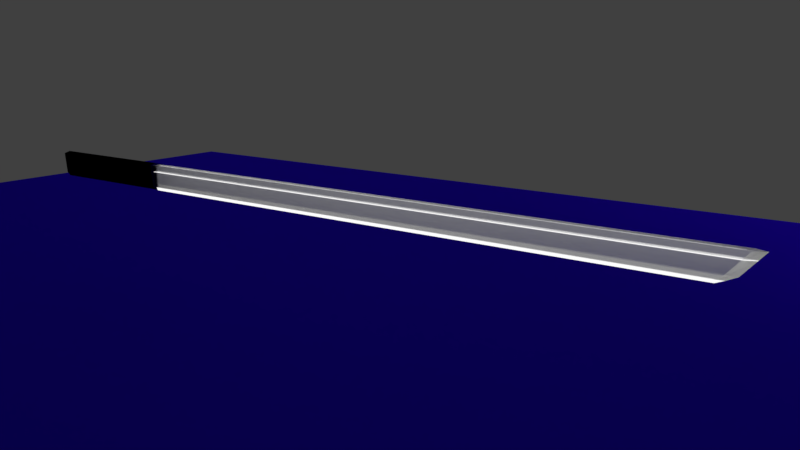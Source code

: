 # Source: Sword.blend  (saved by Blender 2.78.0; exported with 4.5.12 LTS)
import bpy
from mathutils import Matrix  # noqa: F401  (used for matrix-valued properties, if any)

bpy.ops.wm.read_factory_settings(use_empty=True)
scene = bpy.context.scene
scene.name = 'Scene'

# ---- collections
col_collection_1 = bpy.data.collections.new('Collection 1'); scene.collection.children.link(col_collection_1)
col_collection_5 = bpy.data.collections.new('Collection 5'); scene.collection.children.link(col_collection_5)

# ---- materials (node trees are filled in below, after node groups)
mat_body = bpy.data.materials.new('Body')
mat_body.alpha_threshold = 0.0
mat_body.roughness = 0.5
mat_edge = bpy.data.materials.new('Edge')
mat_edge.alpha_threshold = 0.0
mat_edge.roughness = 0.5
mat_handguard = bpy.data.materials.new('Handguard')
mat_handguard.alpha_threshold = 0.0
mat_handguard.roughness = 0.5
mat_pommel = bpy.data.materials.new('Pommel')
mat_pommel.alpha_threshold = 0.0
mat_pommel.roughness = 0.5
mat_grey_metal = bpy.data.materials.new('Grey metal')
mat_grey_metal.alpha_threshold = 0.0
mat_grey_metal.roughness = 0.5

# ---- material node trees
mat_body.use_nodes = True; mat_body.node_tree.nodes.clear()
_N = mat_body.node_tree.nodes; _L = mat_body.node_tree.links
n0 = _N.new('ShaderNodeOutputMaterial'); n0.name = 'Material Output'; n0.location = (300, 300)
n1 = _N.new('ShaderNodeBsdfGlass'); n1.name = 'Glass BSDF'; n1.location = (10, 300)
n1.distribution = 'BECKMANN'
n1.inputs[0].default_value = (0.0, 0.0, 0.0, 1.0)
n1.inputs[1].default_value = 0.639
n1.inputs[2].default_value = 1.45
_L.new(n1.outputs[0], n0.inputs[0])
n0.is_active_output = True
mat_edge.use_nodes = True; mat_edge.node_tree.nodes.clear()
_N = mat_edge.node_tree.nodes; _L = mat_edge.node_tree.links
n0 = _N.new('ShaderNodeOutputMaterial'); n0.name = 'Material Output'; n0.location = (460, 300)
n1 = _N.new('ShaderNodeBsdfDiffuse'); n1.name = 'Diffuse BSDF'; n1.location = (10, 300)
n2 = _N.new('ShaderNodeEmission'); n2.name = 'Emission'; n2.location = (240, 336)
_L.new(n2.outputs[0], n0.inputs[0])
n0.is_active_output = True
mat_handguard.use_nodes = True; mat_handguard.node_tree.nodes.clear()
_N = mat_handguard.node_tree.nodes; _L = mat_handguard.node_tree.links
n0 = _N.new('ShaderNodeOutputMaterial'); n0.name = 'Material Output'; n0.location = (536, 300)
n1 = _N.new('ShaderNodeBsdfGlass'); n1.name = 'Glass BSDF'; n1.location = (86, 322)
n1.distribution = 'BECKMANN'
n1.inputs[0].default_value = (0.03143, 0.00322, 0.9853, 1.0)
n1.inputs[1].default_value = 0.7638
n1.inputs[2].default_value = 1.45
_L.new(n1.outputs[0], n0.inputs[0])
n0.is_active_output = True
mat_pommel.use_nodes = True; mat_pommel.node_tree.nodes.clear()
_N = mat_pommel.node_tree.nodes; _L = mat_pommel.node_tree.links
n0 = _N.new('ShaderNodeOutputMaterial'); n0.name = 'Material Output'; n0.location = (110, 263)
n1 = _N.new('ShaderNodeBsdfGlass'); n1.name = 'Glass BSDF'; n1.location = (-130, 299)
n1.distribution = 'BECKMANN'
n1.inputs[0].default_value = (1.0, 0.002165, 0.001748, 1.0)
n1.inputs[2].default_value = 1.45
_L.new(n1.outputs[0], n0.inputs[0])
n0.is_active_output = True
mat_grey_metal.use_nodes = True; mat_grey_metal.node_tree.nodes.clear()
_N = mat_grey_metal.node_tree.nodes; _L = mat_grey_metal.node_tree.links
n0 = _N.new('ShaderNodeOutputMaterial'); n0.name = 'Material Output'; n0.location = (300, 300)
n1 = _N.new('ShaderNodeBsdfGlass'); n1.name = 'Glass BSDF'; n1.location = (10, 300)
n1.distribution = 'BECKMANN'
n1.inputs[0].default_value = (0.8367, 0.8367, 0.8367, 1.0)
n1.inputs[1].default_value = 0.483
n1.inputs[2].default_value = 1.45
_L.new(n1.outputs[0], n0.inputs[0])
n0.is_active_output = True

# ---- world
world_world = bpy.data.worlds.new('World'); scene.world = world_world
world_world.color = (0.05088, 0.05088, 0.05088)
world_world.use_sun_shadow = False
world_world.sun_shadow_jitter_overblur = 0.0
world_world.cycles.sampling_method = 'MANUAL'

# ---- cameras
cam_camera_001 = bpy.data.cameras.new('Camera.001')
cam_camera_001.clip_end = 100.0
cam_camera_001.lens = 35.0
cam_camera_001.sensor_width = 32.0
cam_camera_001.sensor_height = 18.0
cam_camera_001.display_size = 2.0
cam_camera_001.dof.focus_distance = 0.0

# ---- lights
light_sun = bpy.data.lights.new('Sun', 'SUN')
light_sun.transmission_factor = 0.0
light_sun.angle = 2.277
light_sun.energy = 1.0
light_sun.shadow_buffer_clip_start = 0.5
light_sun.shadow_soft_size = 2.168
light_sun.shadow_cascade_max_distance = 1000.0

# ---- meshes
me_cube_001 = bpy.data.meshes.new('Cube.001')
me_cube_001.from_pydata([(0.2176, 0.091, 0.1677), (1.34, 0.08631, 0.3735), (1.99, 0.08489, 0.4908), (0.2176, 0.03194, -0.126), (1.984, 0.01371, 0.01357), (0.2176, 0.07391, -0.07982), (1.336, 0.02905, -0.04622), (0.1695, 0.1056, 0.2843), (0.1891, 0.1303, -0.003953), (0.1772, 0.1056, -0.2265), (0.1429, 0.02888, 0.1329), (0.1468, 0.05747, 0.006884), (0.1399, 0.02985, -0.08592), (0.2176, -0.08483, 0.1677), (1.34, -0.08014, 0.3735), (1.99, -0.07871, 0.4908), (1.983, 0.003088, -0.04406), (8.816, 0.003088, 1.841), (1.335, 0.01866, -0.09639), (0.2176, -0.02577, -0.126), (1.984, -0.007539, 0.01357), (0.2176, -0.06773, -0.07982), (1.336, -0.02288, -0.04622), (0.1695, -0.09943, 0.2843), (0.1891, -0.1241, -0.003953), (0.1772, -0.09943, -0.2265), (0.1429, -0.02628, 0.1329), (0.146, -0.04413, 0.009143), (0.1399, -0.02725, -0.08592), (0.1493, 0.1813, -0.003952), (0.1411, 0.1307, 0.3467), (0.1316, 0.1307, -0.2889), (0.1493, -0.1751, -0.003952), (0.1411, -0.1245, 0.3467), (0.1316, -0.1245, -0.2889), (-1.308, -0.05786, -0.2422), (-1.288, 0.0517, -0.1455), (-1.237, 0.02606, -0.2419), (-1.092, 0.00709, -0.03426), (-1.092, -0.007088, -0.03426), (-1.101, 0.04026, -0.115), (-1.044, -0.008236, -0.1136), (-1.044, 0.00824, -0.1136), (-1.313, 0.05786, -0.2422), (-1.288, -0.0517, -0.1455), (-1.237, -0.02606, -0.2419), (-1.101, -0.04026, -0.115), (-0.2051, -0.02062, 0.09157), (-0.2116, -0.0414, -0.01789), (-0.197, 0.02633, -0.08476), (-0.2054, 0.02062, 0.0918), (-0.2118, 0.0414, 0.01789), (-0.1968, -0.02023, -0.085)], [], [(16, 4, 17), (6, 4, 16, 18), (5, 6, 18, 3), (0, 1, 6, 5), (1, 2, 4, 6), (17, 4, 2), (8, 9, 31, 29), (5, 3, 9, 8), (0, 5, 8, 7), (7, 8, 29, 30), (16, 17, 20), (22, 18, 16, 20), (21, 19, 18, 22), (13, 21, 22, 14), (14, 22, 20, 15), (17, 15, 20), (24, 32, 34, 25), (21, 24, 25, 19), (13, 23, 24, 21), (23, 33, 32, 24), (17, 2, 15), (1, 14, 15, 2), (0, 13, 14, 1), (7, 23, 13, 0), (30, 33, 23, 7), (39, 38, 36, 44), (3, 19, 25, 9), (18, 19, 3), (31, 9, 25, 34), (11, 10, 30, 29), (12, 11, 29, 31), (26, 27, 32, 33), (27, 28, 34, 32), (10, 26, 33, 30), (28, 12, 31, 34), (36, 43, 35, 44), (43, 37, 45, 35), (42, 41, 45, 37), (51, 49, 42, 40), (52, 48, 46, 41), (49, 52, 41, 42), (50, 51, 40, 38), (47, 50, 38, 39), (48, 47, 39, 46), (46, 39, 44, 35), (38, 40, 43, 36), (41, 46, 35, 45), (40, 42, 37, 43), (27, 26, 47, 48), (26, 10, 50, 47), (10, 11, 51, 50), (12, 28, 52, 49), (28, 27, 48, 52), (11, 12, 49, 51)])
me_cube_001.polygons.foreach_set('material_index', [1, 1, 1, 0, 0, 0, 2, 2, 2, 2, 1, 1, 1, 0, 0, 0, 2, 2, 2, 2, 0, 0, 0, 2, 2, 4, 2, 1, 2, 2, 2, 2, 2, 2, 2, 0, 0, 4, 0, 0, 0, 0, 0, 0, 4, 4, 4, 4, 0, 0, 0, 0, 0, 0])
me_cube_001.materials.append(mat_body)
me_cube_001.materials.append(mat_edge)
me_cube_001.materials.append(mat_handguard)
me_cube_001.materials.append(mat_body)
me_cube_001.materials.append(mat_pommel)
me_cube_001.use_remesh_preserve_volume = False
me_cube_001.use_remesh_preserve_attributes = False
me_cube_001.use_mirror_vertex_groups = False
me_cube_001.update()
me_plane = bpy.data.meshes.new('Plane')
me_plane.from_pydata([(-1.0, -1.0, 0.0), (1.0, -1.0, 0.0), (-1.0, 1.0, 0.0), (1.0, 1.0, 0.0)], [], [(0, 1, 3, 2)])
me_plane.materials.append(mat_handguard)
me_plane.use_remesh_preserve_volume = False
me_plane.use_remesh_preserve_attributes = False
me_plane.use_mirror_vertex_groups = False
me_plane.update()
me_cube = bpy.data.meshes.new('Cube')
me_cube.from_pydata([(-1.455, -0.01948, -0.1097), (-1.456, -0.05342, 0.1903), (5.942, -0.03308, -0.06223), (-1.455, -0.03308, -0.06223), (5.863, -0.01948, -0.1097), (6.162, -0.05342, 0.1903), (-1.476, -0.05952, -0.08824), (-1.476, -0.08138, 0.1903), (-1.476, -0.02089, -0.1408), (-3.409, -0.05952, -0.08824), (-3.409, -0.08138, 0.1903), (-3.409, -0.02089, -0.1408), (-1.445, -0.03551, 0.09615), (-1.445, -0.03648, 0.1082), (6.067, -0.03551, 0.09615), (6.077, -0.03648, 0.1082), (-1.476, -0.07409, 0.09745), (-1.476, -0.07341, 0.08875), (-3.409, -0.07409, 0.09745), (-3.409, -0.07341, 0.08875), (-1.455, -0.04664, 0.1061), (-1.455, -0.04601, 0.09823), (6.089, -0.04664, 0.1061), (6.082, -0.04601, 0.09823), (-3.409, 0.0, -0.06239), (6.059, 0.0, -0.06239), (-1.455, 0.01948, -0.1097), (-1.456, 0.05342, 0.1903), (5.942, 0.03308, -0.06223), (-1.455, 0.03308, -0.06223), (5.863, 0.01948, -0.1097), (6.162, 0.05342, 0.1903), (-1.456, 0.0, -0.1528), (-1.456, 0.0, 0.1903), (5.863, 0.0, -0.1483), (6.279, 0.0, 0.1903), (-1.476, 0.05952, -0.08824), (-1.476, 0.0, 0.2135), (-1.476, 0.08138, 0.1903), (-1.476, 0.02089, -0.1408), (-1.476, 0.0, -0.1477), (-3.409, 0.05952, -0.08824), (-3.409, 0.0, 0.2135), (-3.409, 0.08138, 0.1903), (-3.409, 0.02089, -0.1408), (-3.409, 0.0, -0.1477), (6.206, 0.0, 0.1061), (6.199, 0.0, 0.09817), (-3.409, 0.0, 0.1215), (-3.409, 0.0, 0.1129), (-1.445, 0.03551, 0.09615), (-1.445, 0.03648, 0.1082), (6.067, 0.03551, 0.09615), (6.077, 0.03648, 0.1082), (-1.476, 0.07409, 0.09745), (-1.476, 0.07341, 0.08875), (-3.409, 0.07409, 0.09745), (-3.409, 0.07341, 0.08875), (5.951, 0.0, -0.1122), (-1.455, 0.04664, 0.1061), (-1.455, 0.04601, 0.09823), (6.089, 0.04664, 0.1061), (6.082, 0.04601, 0.09823)], [], [(0, 8, 40, 32), (20, 22, 5, 1), (4, 34, 58), (3, 6, 8, 0), (0, 4, 2, 3), (5, 35, 33, 1), (0, 32, 34, 4), (22, 46, 35, 5), (37, 42, 10, 7), (17, 19, 9, 6), (21, 17, 6, 3), (33, 37, 7, 1), (48, 18, 10, 42), (45, 11, 9, 24), (8, 11, 45, 40), (6, 9, 11, 8), (24, 9, 19, 49), (49, 19, 18, 48), (1, 7, 16, 20), (20, 16, 17, 21), (7, 10, 18, 16), (16, 18, 19, 17), (2, 25, 47, 23), (23, 47, 46, 22), (3, 2, 23, 21), (13, 15, 14, 12), (58, 25, 2, 4), (13, 12, 20, 21), (14, 15, 23, 22), (15, 13, 21, 23), (12, 14, 22, 20), (26, 32, 40, 39), (59, 27, 31, 61), (30, 58, 34), (29, 26, 39, 36), (26, 29, 28, 30), (31, 27, 33, 35), (26, 30, 34, 32), (61, 31, 35, 46), (37, 38, 43, 42), (55, 36, 41, 57), (60, 29, 36, 55), (33, 27, 38, 37), (48, 42, 43, 56), (45, 24, 41, 44), (39, 40, 45, 44), (36, 39, 44, 41), (24, 49, 57, 41), (49, 48, 56, 57), (27, 59, 54, 38), (59, 60, 55, 54), (38, 54, 56, 43), (54, 55, 57, 56), (28, 62, 47, 25), (62, 61, 46, 47), (29, 60, 62, 28), (51, 50, 52, 53), (58, 30, 28, 25), (51, 60, 59, 50), (52, 61, 62, 53), (53, 62, 60, 51), (50, 59, 61, 52)])
me_cube.polygons.foreach_set('material_index', [3, 0, 1, 3, 0, 0, 1, 0, 2, 2, 3, 3, 2, 2, 2, 2, 2, 2, 3, 3, 2, 2, 0, 1, 0, 1, 0, 1, 1, 1, 1, 3, 0, 1, 3, 0, 0, 1, 0, 2, 2, 3, 3, 2, 2, 2, 2, 2, 2, 3, 3, 2, 2, 0, 1, 0, 1, 0, 1, 1, 1, 1])
_uv = me_cube.uv_layers.new(name='Body')
_uv.uv.foreach_set('vector', [0.0, 0.0, 1.0, 0.0, 1.0, 1.0, 0.0, 1.0, 0.0002298, 0.404, 0.4406, 0.4099, 0.4366, 0.4186, 0.0001392, 0.4117, 0.02038, 0.9661, 0.2372, 0.966, 0.07488, 0.9779, 0.0, 0.0, 1.0, 0.0, 1.0, 1.0, 0.0, 1.0, 0.9999, 0.02076, 0.4815, 0.4114, 0.4653, 0.4118, 0.993, 0.01175, 0.4366, 0.4186, 0.4375, 0.4203, 9.166e-05, 0.4203, 0.0001392, 0.4117, 0.0001746, 0.01746, 1.321e-05, 1.356e-05, 0.9998, 1.321e-05, 1.0, 0.01746, 0.4406, 0.4099, 0.4391, 0.4203, 0.4375, 0.4203, 0.4366, 0.4186, 0.0, 0.0, 1.0, 0.0, 1.0, 1.0, 0.0, 1.0, 0.0, 0.0, 1.0, 0.0, 1.0, 1.0, 0.0, 1.0, 0.0, 0.0, 1.0, 0.0, 1.0, 1.0, 0.0, 1.0, 0.0, 0.0, 1.0, 0.0, 1.0, 1.0, 0.0, 1.0, 0.0, 0.0, 1.0, 0.0, 1.0, 1.0, 0.0, 1.0, 0.0, 0.0, 1.0, 0.0, 1.0, 1.0, 0.0, 1.0, 0.0, 0.0, 1.0, 0.0, 1.0, 1.0, 0.0, 1.0, 0.0, 0.0, 1.0, 0.0, 1.0, 1.0, 0.0, 1.0, 0.0, 0.0, 1.0, 0.0, 1.0, 1.0, 0.0, 1.0, 0.0, 0.0, 1.0, 0.0, 1.0, 1.0, 0.0, 1.0, 0.0, 0.0, 1.0, 0.0, 1.0, 1.0, 0.0, 1.0, 0.0, 0.0, 1.0, 0.0, 1.0, 1.0, 0.0, 1.0, 0.0, 0.0, 1.0, 0.0, 1.0, 1.0, 0.0, 1.0, 0.0, 0.0, 1.0, 0.0, 1.0, 1.0, 0.0, 1.0, 0.4653, 0.4118, 0.4544, 0.4203, 0.4397, 0.4203, 0.4415, 0.4095, 0.9635, 0.0, 0.9635, 0.01618, 0.9225, 0.01696, 0.9211, 0.0007653, 0.993, 0.01175, 0.4653, 0.4118, 0.4415, 0.4095, 0.9843, 9.166e-05, 0.7573, 0.9972, 0.7573, 0.0, 0.818, 0.00139, 0.818, 0.9972, 0.4685, 0.4203, 0.4544, 0.4203, 0.4653, 0.4118, 0.4815, 0.4114, 1.0, 0.02588, 0.9393, 0.02588, 0.9938, 0.02398, 0.9541, 0.02398, 0.9395, 0.02062, 0.8787, 0.01924, 0.9395, 0.01818, 0.8997, 0.01727, 0.6881, 0.9985, 0.6881, 0.001323, 0.7573, 0.0, 0.7573, 0.9991, 0.5494, 0.9944, 0.5494, 0.002825, 0.619, 0.0, 0.619, 0.9958, 0.0, 0.0, 1.0, 0.0, 1.0, 1.0, 0.0, 1.0, 0.0002295, 0.4365, 0.0001391, 0.4288, 0.4366, 0.4219, 0.4406, 0.4306, 0.2578, 0.01182, 0.3099, 0.0, 0.4744, 0.01184, 0.0, 0.0, 1.0, 0.0, 1.0, 1.0, 0.0, 1.0, 0.9999, 0.8198, 0.993, 0.8288, 0.4653, 0.4287, 0.4815, 0.4291, 0.4366, 0.4219, 0.0001391, 0.4288, 9.166e-05, 0.4203, 0.4375, 0.4203, 0.2372, 0.9664, 0.2578, 0.01182, 0.4744, 0.01184, 0.4744, 0.9664, 0.4406, 0.4306, 0.4366, 0.4219, 0.4375, 0.4203, 0.4391, 0.4203, 0.0, 0.0, 1.0, 0.0, 1.0, 1.0, 0.0, 1.0, 0.0, 0.0, 1.0, 0.0, 1.0, 1.0, 0.0, 1.0, 0.0, 0.0, 1.0, 0.0, 1.0, 1.0, 0.0, 1.0, 0.0, 0.0, 1.0, 0.0, 1.0, 1.0, 0.0, 1.0, 0.0, 0.0, 1.0, 0.0, 1.0, 1.0, 0.0, 1.0, 0.0, 0.0, 1.0, 0.0, 1.0, 1.0, 0.0, 1.0, 0.0, 0.0, 1.0, 0.0, 1.0, 1.0, 0.0, 1.0, 0.0, 0.0, 1.0, 0.0, 1.0, 1.0, 0.0, 1.0, 0.0, 0.0, 1.0, 0.0, 1.0, 1.0, 0.0, 1.0, 0.0, 0.0, 1.0, 0.0, 1.0, 1.0, 0.0, 1.0, 0.0, 0.0, 1.0, 0.0, 1.0, 1.0, 0.0, 1.0, 0.0, 0.0, 1.0, 0.0, 1.0, 1.0, 0.0, 1.0, 0.0, 0.0, 1.0, 0.0, 1.0, 1.0, 0.0, 1.0, 0.0, 0.0, 1.0, 0.0, 1.0, 1.0, 0.0, 1.0, 0.4653, 0.4287, 0.4415, 0.431, 0.4397, 0.4203, 0.4544, 0.4203, 0.9211, 0.01727, 0.8787, 0.01647, 0.8799, 0.0, 0.9211, 0.0008156, 0.993, 0.8288, 0.9843, 0.8404, 0.4415, 0.431, 0.4653, 0.4287, 0.818, 0.0, 0.8787, 2.623e-06, 0.8787, 0.9958, 0.818, 0.9972, 0.4685, 0.4203, 0.4815, 0.4291, 0.4653, 0.4287, 0.4544, 0.4203, 0.8787, 0.02588, 0.9246, 0.02398, 0.8849, 0.02398, 0.9393, 0.02588, 0.9395, 0.02062, 0.8997, 0.02398, 0.9395, 0.02307, 0.8787, 0.02201, 0.619, 0.000605, 0.6881, 0.0, 0.6881, 0.9991, 0.619, 0.9978, 0.5494, 0.9987, 0.4744, 1.0, 0.4744, 0.0, 0.5494, 0.002905])
_uv = me_cube.uv_layers.new(name='Edge')
_uv.uv.foreach_set('vector', [0.0, 0.0, 1.0, 0.0, 1.0, 1.0, 0.0, 1.0, 0.0002298, 0.404, 0.4406, 0.4099, 0.4366, 0.4186, 0.0001392, 0.4117, 0.02038, 0.9661, 0.2372, 0.966, 0.07488, 0.9779, 0.0, 0.0, 1.0, 0.0, 1.0, 1.0, 0.0, 1.0, 0.9999, 0.02076, 0.4815, 0.4114, 0.4653, 0.4118, 0.993, 0.01175, 0.4366, 0.4186, 0.4375, 0.4203, 9.166e-05, 0.4203, 0.0001392, 0.4117, 0.0001746, 0.01746, 1.321e-05, 1.356e-05, 0.9998, 1.321e-05, 1.0, 0.01746, 0.4406, 0.4099, 0.4391, 0.4203, 0.4375, 0.4203, 0.4366, 0.4186, 0.0, 0.0, 1.0, 0.0, 1.0, 1.0, 0.0, 1.0, 0.0, 0.0, 1.0, 0.0, 1.0, 1.0, 0.0, 1.0, 0.0, 0.0, 1.0, 0.0, 1.0, 1.0, 0.0, 1.0, 0.0, 0.0, 1.0, 0.0, 1.0, 1.0, 0.0, 1.0, 0.0, 0.0, 1.0, 0.0, 1.0, 1.0, 0.0, 1.0, 0.0, 0.0, 1.0, 0.0, 1.0, 1.0, 0.0, 1.0, 0.0, 0.0, 1.0, 0.0, 1.0, 1.0, 0.0, 1.0, 0.0, 0.0, 1.0, 0.0, 1.0, 1.0, 0.0, 1.0, 0.0, 0.0, 1.0, 0.0, 1.0, 1.0, 0.0, 1.0, 0.0, 0.0, 1.0, 0.0, 1.0, 1.0, 0.0, 1.0, 0.0, 0.0, 1.0, 0.0, 1.0, 1.0, 0.0, 1.0, 0.0, 0.0, 1.0, 0.0, 1.0, 1.0, 0.0, 1.0, 0.0, 0.0, 1.0, 0.0, 1.0, 1.0, 0.0, 1.0, 0.0, 0.0, 1.0, 0.0, 1.0, 1.0, 0.0, 1.0, 0.4653, 0.4118, 0.4544, 0.4203, 0.4397, 0.4203, 0.4415, 0.4095, 0.9635, 0.0, 0.9635, 0.01618, 0.9225, 0.01696, 0.9211, 0.0007653, 0.993, 0.01175, 0.4653, 0.4118, 0.4415, 0.4095, 0.9843, 9.166e-05, 0.7573, 0.9972, 0.7573, 0.0, 0.818, 0.00139, 0.818, 0.9972, 0.4685, 0.4203, 0.4544, 0.4203, 0.4653, 0.4118, 0.4815, 0.4114, 1.0, 0.02588, 0.9393, 0.02588, 0.9938, 0.02398, 0.9541, 0.02398, 0.9395, 0.02062, 0.8787, 0.01924, 0.9395, 0.01818, 0.8997, 0.01727, 0.6881, 0.9985, 0.6881, 0.001323, 0.7573, 0.0, 0.7573, 0.9991, 0.5494, 0.9944, 0.5494, 0.002825, 0.619, 0.0, 0.619, 0.9958, 0.0, 0.0, 1.0, 0.0, 1.0, 1.0, 0.0, 1.0, 0.0002295, 0.4365, 0.0001391, 0.4288, 0.4366, 0.4219, 0.4406, 0.4306, 0.2578, 0.01182, 0.3099, 0.0, 0.4744, 0.01184, 0.0, 0.0, 1.0, 0.0, 1.0, 1.0, 0.0, 1.0, 0.9999, 0.8198, 0.993, 0.8288, 0.4653, 0.4287, 0.4815, 0.4291, 0.4366, 0.4219, 0.0001391, 0.4288, 9.166e-05, 0.4203, 0.4375, 0.4203, 0.2372, 0.9664, 0.2578, 0.01182, 0.4744, 0.01184, 0.4744, 0.9664, 0.4406, 0.4306, 0.4366, 0.4219, 0.4375, 0.4203, 0.4391, 0.4203, 0.0, 0.0, 1.0, 0.0, 1.0, 1.0, 0.0, 1.0, 0.0, 0.0, 1.0, 0.0, 1.0, 1.0, 0.0, 1.0, 0.0, 0.0, 1.0, 0.0, 1.0, 1.0, 0.0, 1.0, 0.0, 0.0, 1.0, 0.0, 1.0, 1.0, 0.0, 1.0, 0.0, 0.0, 1.0, 0.0, 1.0, 1.0, 0.0, 1.0, 0.0, 0.0, 1.0, 0.0, 1.0, 1.0, 0.0, 1.0, 0.0, 0.0, 1.0, 0.0, 1.0, 1.0, 0.0, 1.0, 0.0, 0.0, 1.0, 0.0, 1.0, 1.0, 0.0, 1.0, 0.0, 0.0, 1.0, 0.0, 1.0, 1.0, 0.0, 1.0, 0.0, 0.0, 1.0, 0.0, 1.0, 1.0, 0.0, 1.0, 0.0, 0.0, 1.0, 0.0, 1.0, 1.0, 0.0, 1.0, 0.0, 0.0, 1.0, 0.0, 1.0, 1.0, 0.0, 1.0, 0.0, 0.0, 1.0, 0.0, 1.0, 1.0, 0.0, 1.0, 0.0, 0.0, 1.0, 0.0, 1.0, 1.0, 0.0, 1.0, 0.4653, 0.4287, 0.4415, 0.431, 0.4397, 0.4203, 0.4544, 0.4203, 0.9211, 0.01727, 0.8787, 0.01647, 0.8799, 0.0, 0.9211, 0.0008156, 0.993, 0.8288, 0.9843, 0.8404, 0.4415, 0.431, 0.4653, 0.4287, 0.818, 0.0, 0.8787, 2.623e-06, 0.8787, 0.9958, 0.818, 0.9972, 0.4685, 0.4203, 0.4815, 0.4291, 0.4653, 0.4287, 0.4544, 0.4203, 0.8787, 0.02588, 0.9246, 0.02398, 0.8849, 0.02398, 0.9393, 0.02588, 0.9395, 0.02062, 0.8997, 0.02398, 0.9395, 0.02307, 0.8787, 0.02201, 0.619, 0.000605, 0.6881, 0.0, 0.6881, 0.9991, 0.619, 0.9978, 0.5494, 0.9987, 0.4744, 1.0, 0.4744, 0.0, 0.5494, 0.002905])
_uv.active_render = True
_uv = me_cube.uv_layers.new(name='Grip UV Map')
_uv.uv.foreach_set('vector', [0.0, 0.0, 1.0, 0.0, 1.0, 1.0, 0.0, 1.0, 0.0002298, 0.404, 0.4406, 0.4099, 0.4366, 0.4186, 0.0001392, 0.4117, 0.02038, 0.9661, 0.2372, 0.966, 0.07488, 0.9779, 0.0, 0.0, 1.0, 0.0, 1.0, 1.0, 0.0, 1.0, 0.9999, 0.02076, 0.4815, 0.4114, 0.4653, 0.4118, 0.993, 0.01175, 0.4366, 0.4186, 0.4375, 0.4203, 9.166e-05, 0.4203, 0.0001392, 0.4117, 0.0001746, 0.01746, 1.321e-05, 1.356e-05, 0.9998, 1.321e-05, 1.0, 0.01746, 0.4406, 0.4099, 0.4391, 0.4203, 0.4375, 0.4203, 0.4366, 0.4186, 0.0, 0.0, 1.0, 0.0, 1.0, 1.0, 0.0, 1.0, 0.0, 0.0, 1.0, 0.0, 1.0, 1.0, 0.0, 1.0, 0.0, 0.0, 1.0, 0.0, 1.0, 1.0, 0.0, 1.0, 0.0, 0.0, 1.0, 0.0, 1.0, 1.0, 0.0, 1.0, 0.0, 0.0, 1.0, 0.0, 1.0, 1.0, 0.0, 1.0, 0.0, 0.0, 1.0, 0.0, 1.0, 1.0, 0.0, 1.0, 0.0, 0.0, 1.0, 0.0, 1.0, 1.0, 0.0, 1.0, 0.0, 0.0, 1.0, 0.0, 1.0, 1.0, 0.0, 1.0, 0.0, 0.0, 1.0, 0.0, 1.0, 1.0, 0.0, 1.0, 0.0, 0.0, 1.0, 0.0, 1.0, 1.0, 0.0, 1.0, 0.0, 0.0, 1.0, 0.0, 1.0, 1.0, 0.0, 1.0, 0.0, 0.0, 1.0, 0.0, 1.0, 1.0, 0.0, 1.0, 0.0, 0.0, 1.0, 0.0, 1.0, 1.0, 0.0, 1.0, 0.0, 0.0, 1.0, 0.0, 1.0, 1.0, 0.0, 1.0, 0.4653, 0.4118, 0.4544, 0.4203, 0.4397, 0.4203, 0.4415, 0.4095, 0.9635, 0.0, 0.9635, 0.01618, 0.9225, 0.01696, 0.9211, 0.0007653, 0.993, 0.01175, 0.4653, 0.4118, 0.4415, 0.4095, 0.9843, 9.166e-05, 0.7573, 0.9972, 0.7573, 0.0, 0.818, 0.00139, 0.818, 0.9972, 0.4685, 0.4203, 0.4544, 0.4203, 0.4653, 0.4118, 0.4815, 0.4114, 1.0, 0.02588, 0.9393, 0.02588, 0.9938, 0.02398, 0.9541, 0.02398, 0.9395, 0.02062, 0.8787, 0.01924, 0.9395, 0.01818, 0.8997, 0.01727, 0.6881, 0.9985, 0.6881, 0.001323, 0.7573, 0.0, 0.7573, 0.9991, 0.5494, 0.9944, 0.5494, 0.002825, 0.619, 0.0, 0.619, 0.9958, 0.0, 0.0, 1.0, 0.0, 1.0, 1.0, 0.0, 1.0, 0.0002295, 0.4365, 0.0001391, 0.4288, 0.4366, 0.4219, 0.4406, 0.4306, 0.2578, 0.01182, 0.3099, 0.0, 0.4744, 0.01184, 0.0, 0.0, 1.0, 0.0, 1.0, 1.0, 0.0, 1.0, 0.9999, 0.8198, 0.993, 0.8288, 0.4653, 0.4287, 0.4815, 0.4291, 0.4366, 0.4219, 0.0001391, 0.4288, 9.166e-05, 0.4203, 0.4375, 0.4203, 0.2372, 0.9664, 0.2578, 0.01182, 0.4744, 0.01184, 0.4744, 0.9664, 0.4406, 0.4306, 0.4366, 0.4219, 0.4375, 0.4203, 0.4391, 0.4203, 0.0, 0.0, 1.0, 0.0, 1.0, 1.0, 0.0, 1.0, 0.0, 0.0, 1.0, 0.0, 1.0, 1.0, 0.0, 1.0, 0.0, 0.0, 1.0, 0.0, 1.0, 1.0, 0.0, 1.0, 0.0, 0.0, 1.0, 0.0, 1.0, 1.0, 0.0, 1.0, 0.0, 0.0, 1.0, 0.0, 1.0, 1.0, 0.0, 1.0, 0.0, 0.0, 1.0, 0.0, 1.0, 1.0, 0.0, 1.0, 0.0, 0.0, 1.0, 0.0, 1.0, 1.0, 0.0, 1.0, 0.0, 0.0, 1.0, 0.0, 1.0, 1.0, 0.0, 1.0, 0.0, 0.0, 1.0, 0.0, 1.0, 1.0, 0.0, 1.0, 0.0, 0.0, 1.0, 0.0, 1.0, 1.0, 0.0, 1.0, 0.0, 0.0, 1.0, 0.0, 1.0, 1.0, 0.0, 1.0, 0.0, 0.0, 1.0, 0.0, 1.0, 1.0, 0.0, 1.0, 0.0, 0.0, 1.0, 0.0, 1.0, 1.0, 0.0, 1.0, 0.0, 0.0, 1.0, 0.0, 1.0, 1.0, 0.0, 1.0, 0.4653, 0.4287, 0.4415, 0.431, 0.4397, 0.4203, 0.4544, 0.4203, 0.9211, 0.01727, 0.8787, 0.01647, 0.8799, 0.0, 0.9211, 0.0008156, 0.993, 0.8288, 0.9843, 0.8404, 0.4415, 0.431, 0.4653, 0.4287, 0.818, 0.0, 0.8787, 2.623e-06, 0.8787, 0.9958, 0.818, 0.9972, 0.4685, 0.4203, 0.4815, 0.4291, 0.4653, 0.4287, 0.4544, 0.4203, 0.8787, 0.02588, 0.9246, 0.02398, 0.8849, 0.02398, 0.9393, 0.02588, 0.9395, 0.02062, 0.8997, 0.02398, 0.9395, 0.02307, 0.8787, 0.02201, 0.619, 0.000605, 0.6881, 0.0, 0.6881, 0.9991, 0.619, 0.9978, 0.5494, 0.9987, 0.4744, 1.0, 0.4744, 0.0, 0.5494, 0.002905])
_uv = me_cube.uv_layers.new(name='UVMap')
_uv.uv.foreach_set('vector', [0.0, 0.0, 1.0, 0.0, 1.0, 1.0, 0.0, 1.0, 0.0002298, 0.404, 0.4406, 0.4099, 0.4366, 0.4186, 0.0001392, 0.4117, 0.02038, 0.9661, 0.2372, 0.966, 0.07488, 0.9779, 0.0, 0.0, 1.0, 0.0, 1.0, 1.0, 0.0, 1.0, 0.9999, 0.02076, 0.4815, 0.4114, 0.4653, 0.4118, 0.993, 0.01175, 0.4366, 0.4186, 0.4375, 0.4203, 9.166e-05, 0.4203, 0.0001392, 0.4117, 0.0001746, 0.01746, 1.321e-05, 1.356e-05, 0.9998, 1.321e-05, 1.0, 0.01746, 0.4406, 0.4099, 0.4391, 0.4203, 0.4375, 0.4203, 0.4366, 0.4186, 0.0, 0.0, 1.0, 0.0, 1.0, 1.0, 0.0, 1.0, 0.0, 0.0, 1.0, 0.0, 1.0, 1.0, 0.0, 1.0, 0.0, 0.0, 1.0, 0.0, 1.0, 1.0, 0.0, 1.0, 0.0, 0.0, 1.0, 0.0, 1.0, 1.0, 0.0, 1.0, 0.0, 0.0, 1.0, 0.0, 1.0, 1.0, 0.0, 1.0, 0.0, 0.0, 1.0, 0.0, 1.0, 1.0, 0.0, 1.0, 0.0, 0.0, 1.0, 0.0, 1.0, 1.0, 0.0, 1.0, 0.0, 0.0, 1.0, 0.0, 1.0, 1.0, 0.0, 1.0, 0.0, 0.0, 1.0, 0.0, 1.0, 1.0, 0.0, 1.0, 0.0, 0.0, 1.0, 0.0, 1.0, 1.0, 0.0, 1.0, 0.0, 0.0, 1.0, 0.0, 1.0, 1.0, 0.0, 1.0, 0.0, 0.0, 1.0, 0.0, 1.0, 1.0, 0.0, 1.0, 0.0, 0.0, 1.0, 0.0, 1.0, 1.0, 0.0, 1.0, 0.0, 0.0, 1.0, 0.0, 1.0, 1.0, 0.0, 1.0, 0.4653, 0.4118, 0.4544, 0.4203, 0.4397, 0.4203, 0.4415, 0.4095, 0.9635, 0.0, 0.9635, 0.01618, 0.9225, 0.01696, 0.9211, 0.0007653, 0.993, 0.01175, 0.4653, 0.4118, 0.4415, 0.4095, 0.9843, 9.166e-05, 0.7573, 0.9972, 0.7573, 0.0, 0.818, 0.00139, 0.818, 0.9972, 0.4685, 0.4203, 0.4544, 0.4203, 0.4653, 0.4118, 0.4815, 0.4114, 1.0, 0.02588, 0.9393, 0.02588, 0.9938, 0.02398, 0.9541, 0.02398, 0.9395, 0.02062, 0.8787, 0.01924, 0.9395, 0.01818, 0.8997, 0.01727, 0.6881, 0.9985, 0.6881, 0.001323, 0.7573, 0.0, 0.7573, 0.9991, 0.5494, 0.9944, 0.5494, 0.002825, 0.619, 0.0, 0.619, 0.9958, 0.0, 0.0, 1.0, 0.0, 1.0, 1.0, 0.0, 1.0, 0.0002295, 0.4365, 0.0001391, 0.4288, 0.4366, 0.4219, 0.4406, 0.4306, 0.2578, 0.01182, 0.3099, 0.0, 0.4744, 0.01184, 0.0, 0.0, 1.0, 0.0, 1.0, 1.0, 0.0, 1.0, 0.9999, 0.8198, 0.993, 0.8288, 0.4653, 0.4287, 0.4815, 0.4291, 0.4366, 0.4219, 0.0001391, 0.4288, 9.166e-05, 0.4203, 0.4375, 0.4203, 0.2372, 0.9664, 0.2578, 0.01182, 0.4744, 0.01184, 0.4744, 0.9664, 0.4406, 0.4306, 0.4366, 0.4219, 0.4375, 0.4203, 0.4391, 0.4203, 0.0, 0.0, 1.0, 0.0, 1.0, 1.0, 0.0, 1.0, 0.0, 0.0, 1.0, 0.0, 1.0, 1.0, 0.0, 1.0, 0.0, 0.0, 1.0, 0.0, 1.0, 1.0, 0.0, 1.0, 0.0, 0.0, 1.0, 0.0, 1.0, 1.0, 0.0, 1.0, 0.0, 0.0, 1.0, 0.0, 1.0, 1.0, 0.0, 1.0, 0.0, 0.0, 1.0, 0.0, 1.0, 1.0, 0.0, 1.0, 0.0, 0.0, 1.0, 0.0, 1.0, 1.0, 0.0, 1.0, 0.0, 0.0, 1.0, 0.0, 1.0, 1.0, 0.0, 1.0, 0.0, 0.0, 1.0, 0.0, 1.0, 1.0, 0.0, 1.0, 0.0, 0.0, 1.0, 0.0, 1.0, 1.0, 0.0, 1.0, 0.0, 0.0, 1.0, 0.0, 1.0, 1.0, 0.0, 1.0, 0.0, 0.0, 1.0, 0.0, 1.0, 1.0, 0.0, 1.0, 0.0, 0.0, 1.0, 0.0, 1.0, 1.0, 0.0, 1.0, 0.0, 0.0, 1.0, 0.0, 1.0, 1.0, 0.0, 1.0, 0.4653, 0.4287, 0.4415, 0.431, 0.4397, 0.4203, 0.4544, 0.4203, 0.9211, 0.01727, 0.8787, 0.01647, 0.8799, 0.0, 0.9211, 0.0008156, 0.993, 0.8288, 0.9843, 0.8404, 0.4415, 0.431, 0.4653, 0.4287, 0.818, 0.0, 0.8787, 2.623e-06, 0.8787, 0.9958, 0.818, 0.9972, 0.4685, 0.4203, 0.4815, 0.4291, 0.4653, 0.4287, 0.4544, 0.4203, 0.8787, 0.02588, 0.9246, 0.02398, 0.8849, 0.02398, 0.9393, 0.02588, 0.9395, 0.02062, 0.8997, 0.02398, 0.9395, 0.02307, 0.8787, 0.02201, 0.619, 0.000605, 0.6881, 0.0, 0.6881, 0.9991, 0.619, 0.9978, 0.5494, 0.9987, 0.4744, 1.0, 0.4744, 0.0, 0.5494, 0.002905])
me_cube.materials.append(mat_grey_metal)
me_cube.materials.append(mat_edge)
me_cube.materials.append(mat_body)
me_cube.materials.append(mat_handguard)
me_cube.use_remesh_preserve_volume = False
me_cube.use_remesh_preserve_attributes = False
me_cube.use_mirror_vertex_groups = False
me_cube.update()

# ---- objects
ob_sword = bpy.data.objects.new('Sword', me_cube_001)
ob_plane = bpy.data.objects.new('Plane', me_plane)
ob_simple_sword = bpy.data.objects.new('Simple Sword', me_cube)
ob_sun = bpy.data.objects.new('Sun', light_sun)
ob_camera = bpy.data.objects.new('Camera', cam_camera_001)

# ---- transforms, parenting, visibility, modifiers, constraints
ob_sword.location = (0.0, 0.0, 0.0)
ob_sword.hide_viewport = True
ob_sword.hide_render = True
ob_sword.lineart.crease_threshold = 0.0
_vg = ob_sword.vertex_groups.new(name='Body')
_vg = ob_sword.vertex_groups.new(name='Edge')
_vg = ob_sword.vertex_groups.new(name='Handguard')
_vg = ob_sword.vertex_groups.new(name='Hiilt')
ob_plane.location = (-0.9282, -0.06531, -1.438)
ob_plane.scale = (9.386, 9.386, 9.386)
ob_plane.lineart.crease_threshold = 0.0
ob_simple_sword.location = (0.7528, -0.1172, 0.06587)
ob_simple_sword.lineart.crease_threshold = 0.0
_vg = ob_simple_sword.vertex_groups.new(name='Body')
_vg = ob_simple_sword.vertex_groups.new(name='Edge')
_vg = ob_simple_sword.vertex_groups.new(name='Grip')
_vg = ob_simple_sword.vertex_groups.new(name='Handguard')
ob_sun.location = (1.778, 4.053, 2.557)
ob_sun.rotation_euler = (-0.908, -0.1912, -0.2873)
ob_sun.lineart.crease_threshold = 0.0
ob_camera.location = (8.696, -7.45, 2.05)
ob_camera.rotation_euler = (1.347, -1.868e-05, 0.6342)
ob_camera.lineart.crease_threshold = 0.0

# ---- collection membership
col_collection_1.objects.link(ob_sword)
col_collection_5.objects.link(ob_plane)
col_collection_5.objects.link(ob_simple_sword)
col_collection_5.objects.link(ob_sun)
col_collection_5.objects.link(ob_camera)

# ---- scene / render settings (as saved in the file)
scene.camera = ob_camera
scene.frame_start = 1; scene.frame_end = 250; scene.frame_set(2)
scene.render.engine = 'CYCLES'
scene.render.image_settings.compression = 0
scene.render.dither_intensity = 0.0
scene.cycles.use_denoising = False
scene.cycles.samples = 128
scene.cycles.sampling_pattern = 'TABULATED_SOBOL'
scene.cycles.light_sampling_threshold = 0.0
scene.cycles.use_adaptive_sampling = False
scene.cycles.use_light_tree = False
scene.cycles.blur_glossy = 0.0
scene.cycles.sample_clamp_indirect = 0.0
scene.view_settings.view_transform = 'Standard'
bpy.context.view_layer.update()
